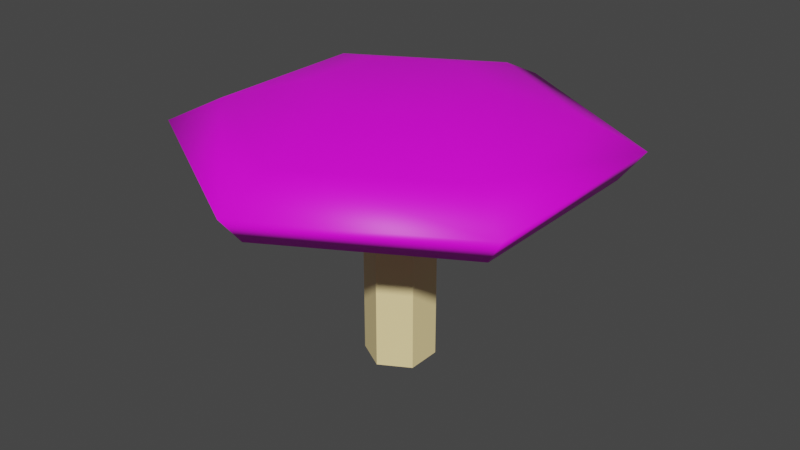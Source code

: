 # Source: Mushroom.blend  (saved by Blender 2.80.75; exported with 4.5.12 LTS)
import bpy
from mathutils import Matrix  # noqa: F401  (used for matrix-valued properties, if any)

bpy.ops.wm.read_factory_settings(use_empty=True)
scene = bpy.context.scene
scene.name = 'Scene'

# ---- collections
col_collection = bpy.data.collections.new('Collection'); scene.collection.children.link(col_collection)

# ---- images (referenced by path relative to the original .blend; pixels are not part of the script)
import os
ASSET_DIR = os.environ.get("B2B_ASSET_DIR", "")  # directory of the original .blend (textures are referenced by path, not embedded)
HERE = os.path.dirname(os.path.abspath(__file__))  # packed textures are extracted next to this script under _unpacked/

def load_image(name, relpath, width, height, colorspace="sRGB"):
    """Load a texture the original file referenced (path relative to the .blend, or extracted next to this script)."""
    p = next((c for c in (os.path.join(HERE, relpath), os.path.join(ASSET_DIR, relpath)) if relpath and os.path.exists(c)), "")
    if p:
        img = bpy.data.images.load(p, check_existing=True)
        img.name = name
    else:  # same state as the original file: an image datablock whose file is absent (Cycles renders it pink)
        img = bpy.data.images.new(name, width, height)
        img.source = "FILE"
        img.filepath = "//" + (relpath or name)
    img.colorspace_settings.name = colorspace
    return img
img_mushroom = load_image('Mushroom', '', 1024, 1024, 'sRGB')

# ---- materials (node trees are filled in below, after node groups)
mat_mushroom = bpy.data.materials.new('Mushroom')
mat_mushroom.use_transparent_shadow = False
mat_stalk = bpy.data.materials.new('Stalk')
mat_stalk.use_transparent_shadow = False

# ---- material node trees
mat_mushroom.use_nodes = True; mat_mushroom.node_tree.nodes.clear()
_N = mat_mushroom.node_tree.nodes; _L = mat_mushroom.node_tree.links
n0 = _N.new('ShaderNodeOutputMaterial'); n0.name = 'Material Output'; n0.location = (300, 300)
n1 = _N.new('ShaderNodeBsdfPrincipled'); n1.name = 'Principled BSDF'; n1.location = (10, 300)
n1.distribution = 'GGX'
n1.subsurface_method = 'BURLEY'
n1.inputs[3].default_value = 1.45
n1.inputs[27].default_value = (0.0, 0.0, 0.0, 1.0)
n1.inputs[28].default_value = 1.0
n2 = _N.new('ShaderNodeTexImage'); n2.name = 'Image Texture'; n2.location = (-280, 280)
n2.image = img_mushroom
_L.new(n1.outputs[0], n0.inputs[0])
_L.new(n2.outputs[0], n1.inputs[0])
n0.is_active_output = True
mat_stalk.use_nodes = True; mat_stalk.node_tree.nodes.clear()
_N = mat_stalk.node_tree.nodes; _L = mat_stalk.node_tree.links
n0 = _N.new('ShaderNodeOutputMaterial'); n0.name = 'Material Output'; n0.location = (300, 300)
n1 = _N.new('ShaderNodeBsdfPrincipled'); n1.name = 'Principled BSDF'; n1.location = (10, 300)
n1.distribution = 'GGX'
n1.subsurface_method = 'BURLEY'
n1.inputs[0].default_value = (1.0, 0.7949, 0.3814, 1.0)
n1.inputs[3].default_value = 1.45
n1.inputs[27].default_value = (0.0, 0.0, 0.0, 1.0)
n1.inputs[28].default_value = 1.0
_L.new(n1.outputs[0], n0.inputs[0])
n0.is_active_output = True

# ---- world
world_world = bpy.data.worlds.new('World'); scene.world = world_world
world_world.use_nodes = True; world_world.node_tree.nodes.clear()
_N = world_world.node_tree.nodes; _L = world_world.node_tree.links
n0 = _N.new('ShaderNodeOutputWorld'); n0.name = 'World Output'; n0.location = (300, 300)
n1 = _N.new('ShaderNodeBackground'); n1.name = 'Background'; n1.location = (10, 300)
n1.inputs[0].default_value = (0.05088, 0.05088, 0.05088, 1.0)
_L.new(n1.outputs[0], n0.inputs[0])
n0.is_active_output = True
world_world.color = (0.05088, 0.05088, 0.05088)
world_world.use_sun_shadow = False
world_world.sun_shadow_jitter_overblur = 0.0

# ---- meshes
me_cylinder = bpy.data.meshes.new('Cylinder')
me_cylinder.from_pydata([(0.0, 1.0, -1.0), (-5.64e-09, 0.7584, -0.5313), (0.866, 0.5, -1.0), (0.6568, 0.3792, -0.5313), (0.866, -0.5, -1.0), (0.6568, -0.3792, -0.5313), (-8.742e-08, -1.0, -1.0), (-7.194e-08, -0.7584, -0.5313), (-0.866, -0.5, -1.0), (-0.6568, -0.3792, -0.5313), (-0.866, 0.5, -1.0), (-0.6568, 0.3792, -0.5313), (0.3268, 0.1887, -0.1189), (-1.466e-08, 0.3773, -0.1189), (0.3268, -0.1887, -0.1189), (-4.764e-08, -0.3773, -0.1189), (-0.3268, -0.1887, -0.1189), (-0.3268, 0.1887, -0.1189), (-4.759e-10, 0.893, -1.536), (0.7734, 0.4465, -1.536), (0.7734, -0.4465, -1.536), (-7.855e-08, -0.893, -1.536), (-0.7734, -0.4465, -1.536), (-0.7734, 0.4465, -1.536)], [], [(0, 1, 3, 2), (2, 3, 5, 4), (4, 5, 7, 6), (6, 7, 9, 8), (9, 7, 15, 16), (8, 9, 11, 10), (10, 11, 1, 0), (8, 10, 23, 22), (12, 13, 17, 16, 15, 14), (5, 3, 12, 14), (11, 9, 16, 17), (3, 1, 13, 12), (7, 5, 14, 15), (1, 11, 17, 13), (18, 19, 20, 21, 22, 23), (0, 2, 19, 18), (4, 6, 21, 20), (10, 0, 18, 23), (6, 8, 22, 21), (2, 4, 20, 19)])
me_cylinder.polygons.foreach_set('use_smooth', [True] * 20)
_uv = me_cylinder.uv_layers.new(name='UVMap')
_uv.uv.foreach_set('vector', [0.3862, 0.1426, 0.3395, 0.177, 0.1931, 0.06889, 0.1931, 0.0, 0.5735, 0.939, 0.4763, 0.9166, 0.4597, 0.7014, 0.5517, 0.6552, 0.0, 0.1426, 0.04666, 0.177, 0.04666, 0.3932, 3.987e-08, 0.4277, 0.1873, 1.0, 0.09008, 0.9776, 0.07354, 0.7624, 0.1655, 0.7162, 0.07354, 0.7624, 0.09008, 0.9776, 0.008229, 0.9333, 0.0, 0.8262, 0.1931, 0.5703, 0.1931, 0.5014, 0.3395, 0.3932, 0.3862, 0.4277, 0.8804, 0.939, 0.7832, 0.9166, 0.7666, 0.7014, 0.8586, 0.6552, 0.1655, 0.7162, 0.1873, 0.5703, 0.3069, 0.5859, 0.2874, 0.7162, 0.1931, 0.1775, 0.266, 0.2313, 0.266, 0.3389, 0.1931, 0.3927, 0.1202, 0.3389, 0.1202, 0.2313, 0.4597, 0.7014, 0.4763, 0.9166, 0.3944, 0.8723, 0.3862, 0.7652, 0.3395, 0.3932, 0.1931, 0.5014, 0.1931, 0.3927, 0.266, 0.3389, 0.1931, 0.06889, 0.3395, 0.177, 0.266, 0.2313, 0.1931, 0.1775, 0.04666, 0.3932, 0.04666, 0.177, 0.1202, 0.2313, 0.1202, 0.3389, 0.7666, 0.7014, 0.7832, 0.9166, 0.7013, 0.8723, 0.6931, 0.7652, 0.3862, 0.1273, 0.5586, 0.0, 0.7311, 0.1273, 0.7311, 0.3819, 0.5586, 0.5093, 0.3862, 0.3819, 0.8586, 0.6552, 0.8804, 0.5093, 1.0, 0.5249, 0.9805, 0.6552, 0.5517, 0.6552, 0.5735, 0.5093, 0.6931, 0.5249, 0.6736, 0.6552, 0.8804, 0.939, 0.8586, 0.6552, 0.9805, 0.6552, 1.0, 0.9087, 0.1873, 1.0, 0.1655, 0.7162, 0.2874, 0.7162, 0.3069, 0.9696, 0.5735, 0.939, 0.5517, 0.6552, 0.6736, 0.6552, 0.6931, 0.9087])
me_cylinder.materials.append(mat_mushroom)
me_cylinder.use_remesh_preserve_volume = False
me_cylinder.use_remesh_preserve_attributes = False
me_cylinder.use_mirror_vertex_groups = False
me_cylinder.update()
me_cylinder_001 = bpy.data.meshes.new('Cylinder.001')
me_cylinder_001.from_pydata([(0.0, 1.0, -1.0), (0.0, 1.0, 1.0), (0.866, 0.5, -1.0), (0.866, 0.5, 1.0), (0.866, -0.5, -1.0), (0.866, -0.5, 1.0), (-8.742e-08, -1.0, -1.0), (-8.742e-08, -1.0, 1.0), (-0.866, -0.5, -1.0), (-0.866, -0.5, 1.0), (-0.866, 0.5, -1.0), (-0.866, 0.5, 1.0)], [], [(0, 1, 3, 2), (2, 3, 5, 4), (4, 5, 7, 6), (6, 7, 9, 8), (3, 1, 11, 9, 7, 5), (8, 9, 11, 10), (10, 11, 1, 0), (0, 2, 4, 6, 8, 10)])
_uv = me_cylinder_001.uv_layers.new(name='UVMap')
_uv.uv.foreach_set('vector', [1.0, 0.5, 1.0, 1.0, 0.8333, 1.0, 0.8333, 0.5, 0.8333, 0.5, 0.8333, 1.0, 0.6667, 1.0, 0.6667, 0.5, 0.6667, 0.5, 0.6667, 1.0, 0.5, 1.0, 0.5, 0.5, 0.5, 0.5, 0.5, 1.0, 0.3333, 1.0, 0.3333, 0.5, 0.4578, 0.37, 0.25, 0.49, 0.04215, 0.37, 0.04215, 0.13, 0.25, 0.01, 0.4578, 0.13, 0.3333, 0.5, 0.3333, 1.0, 0.1667, 1.0, 0.1667, 0.5, 0.1667, 0.5, 0.1667, 1.0, -8.941e-08, 1.0, -8.941e-08, 0.5, 0.75, 0.49, 0.9578, 0.37, 0.9578, 0.13, 0.75, 0.01, 0.5422, 0.13, 0.5422, 0.37])
me_cylinder_001.materials.append(mat_stalk)
me_cylinder_001.use_remesh_preserve_volume = False
me_cylinder_001.use_remesh_preserve_attributes = False
me_cylinder_001.use_mirror_vertex_groups = False
me_cylinder_001.update()

# ---- objects
ob_cylinder = bpy.data.objects.new('Cylinder', me_cylinder)
ob_cylinder_001 = bpy.data.objects.new('Cylinder.001', me_cylinder_001)

# ---- transforms, parenting, visibility, modifiers, constraints
ob_cylinder.location = (0.0, 0.0, 0.0)
ob_cylinder.scale = (3.405, 3.405, 0.8431)
ob_cylinder.lineart.crease_threshold = 0.0
ob_cylinder_001.location = (0.0, 0.0, -2.712)
ob_cylinder_001.scale = (0.5493, 0.5493, 1.696)
ob_cylinder_001.lineart.crease_threshold = 0.0

# ---- collection membership
col_collection.objects.link(ob_cylinder)
col_collection.objects.link(ob_cylinder_001)

# ---- scene / render settings (as saved in the file)
scene.frame_start = 1; scene.frame_end = 250; scene.frame_set(1)
scene.render.engine = 'BLENDER_EEVEE_NEXT'
scene.cycles.use_denoising = False
scene.cycles.samples = 128
scene.cycles.sampling_pattern = 'TABULATED_SOBOL'
scene.cycles.use_adaptive_sampling = False
scene.cycles.use_light_tree = False
scene.view_settings.view_transform = 'Filmic'
bpy.context.view_layer.update()

# ---- added for rendering (the .blend has no active camera and no usable light): camera, sun
cam_auto = bpy.data.cameras.new('AutoCamera')
cam_auto.lens = 50.0
cam_auto.sensor_width = 36.0
cam_auto.clip_end = 1000.0
ob_auto_camera = bpy.data.objects.new('AutoCamera', cam_auto)
scene.collection.objects.link(ob_auto_camera)
ob_auto_camera.location = (9.23866, -11.0864, 5.13706)
ob_auto_camera.rotation_euler = (1.09748, -7.21219e-08, 0.694738)
scene.camera = ob_auto_camera
light_auto_sun = bpy.data.lights.new('AutoSun', 'SUN')
light_auto_sun.energy = 3.0
light_auto_sun.angle = 0.0523599
ob_auto_sun = bpy.data.objects.new('AutoSun', light_auto_sun)
scene.collection.objects.link(ob_auto_sun)
ob_auto_sun.rotation_euler = (0.872665, 0.174533, 0.523599)
bpy.context.view_layer.update()
